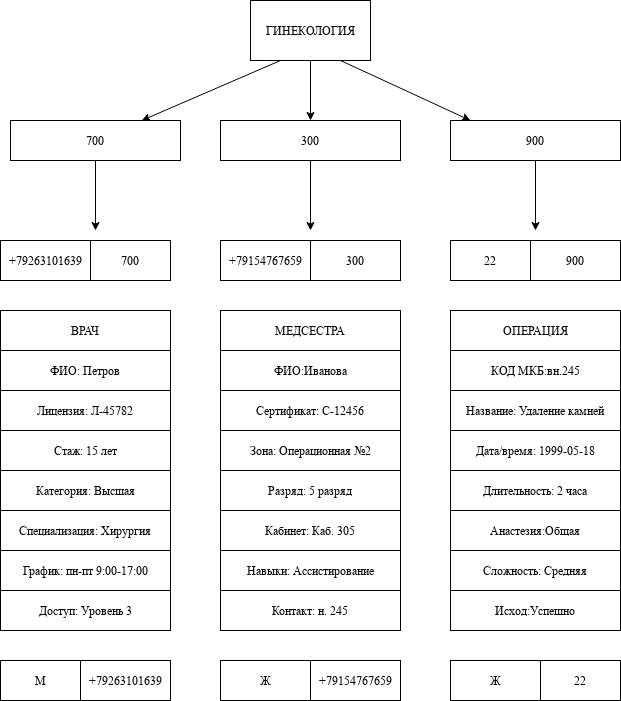

The diagram above was exported from draw.io. Its source (the exported page's mxGraphModel, read from the mxfile embedded in the PNG):
<mxGraphModel dx="1394" dy="755" grid="1" gridSize="10" guides="1" tooltips="1" connect="1" arrows="1" fold="1" page="1" pageScale="1" pageWidth="3300" pageHeight="4681" math="0" shadow="0">
  <root>
    <mxCell id="0" />
    <mxCell id="1" parent="0" />
    <mxCell id="bVCCQ3yWKY7_L7jS27LI-67" edge="1" parent="1" source="bVCCQ3yWKY7_L7jS27LI-39" style="edgeStyle=orthogonalEdgeStyle;rounded=0;orthogonalLoop=1;jettySize=auto;html=1;exitX=0.5;exitY=1;exitDx=0;exitDy=0;entryX=0.5;entryY=0;entryDx=0;entryDy=0;" target="bVCCQ3yWKY7_L7jS27LI-41">
      <mxGeometry relative="1" as="geometry" />
    </mxCell>
    <mxCell id="bVCCQ3yWKY7_L7jS27LI-68" edge="1" parent="1" source="bVCCQ3yWKY7_L7jS27LI-39" style="rounded=0;orthogonalLoop=1;jettySize=auto;html=1;exitX=0.25;exitY=1;exitDx=0;exitDy=0;" target="bVCCQ3yWKY7_L7jS27LI-40">
      <mxGeometry relative="1" as="geometry" />
    </mxCell>
    <mxCell id="bVCCQ3yWKY7_L7jS27LI-69" edge="1" parent="1" source="bVCCQ3yWKY7_L7jS27LI-39" style="rounded=0;orthogonalLoop=1;jettySize=auto;html=1;exitX=0.75;exitY=1;exitDx=0;exitDy=0;" target="bVCCQ3yWKY7_L7jS27LI-42">
      <mxGeometry relative="1" as="geometry">
        <Array as="points">
          <mxPoint x="1340" y="160" />
        </Array>
      </mxGeometry>
    </mxCell>
    <mxCell id="bVCCQ3yWKY7_L7jS27LI-39" parent="1" style="rounded=0;whiteSpace=wrap;html=1;" value="ГИНЕКОЛОГИЯ" vertex="1">
      <mxGeometry height="60" width="120" x="1120" y="40" as="geometry" />
    </mxCell>
    <mxCell id="bVCCQ3yWKY7_L7jS27LI-126" edge="1" parent="1" source="bVCCQ3yWKY7_L7jS27LI-40" style="edgeStyle=orthogonalEdgeStyle;rounded=0;orthogonalLoop=1;jettySize=auto;html=1;exitX=0.5;exitY=1;exitDx=0;exitDy=0;">
      <mxGeometry relative="1" as="geometry">
        <mxPoint x="965" y="270" as="targetPoint" />
      </mxGeometry>
    </mxCell>
    <mxCell id="bVCCQ3yWKY7_L7jS27LI-40" parent="1" style="rounded=0;whiteSpace=wrap;html=1;" value="700" vertex="1">
      <mxGeometry height="40" width="170" x="880" y="160" as="geometry" />
    </mxCell>
    <mxCell id="bVCCQ3yWKY7_L7jS27LI-127" edge="1" parent="1" source="bVCCQ3yWKY7_L7jS27LI-41" style="edgeStyle=orthogonalEdgeStyle;rounded=0;orthogonalLoop=1;jettySize=auto;html=1;exitX=0.5;exitY=1;exitDx=0;exitDy=0;">
      <mxGeometry relative="1" as="geometry">
        <mxPoint x="1180" y="270" as="targetPoint" />
      </mxGeometry>
    </mxCell>
    <mxCell id="bVCCQ3yWKY7_L7jS27LI-41" parent="1" style="rounded=0;whiteSpace=wrap;html=1;" value="300" vertex="1">
      <mxGeometry height="40" width="180" x="1090" y="160" as="geometry" />
    </mxCell>
    <mxCell id="bVCCQ3yWKY7_L7jS27LI-128" edge="1" parent="1" source="bVCCQ3yWKY7_L7jS27LI-42" style="edgeStyle=orthogonalEdgeStyle;rounded=0;orthogonalLoop=1;jettySize=auto;html=1;exitX=0.5;exitY=1;exitDx=0;exitDy=0;">
      <mxGeometry relative="1" as="geometry">
        <mxPoint x="1405" y="270" as="targetPoint" />
      </mxGeometry>
    </mxCell>
    <mxCell id="bVCCQ3yWKY7_L7jS27LI-42" parent="1" style="rounded=0;whiteSpace=wrap;html=1;" value="900" vertex="1">
      <mxGeometry height="40" width="170" x="1320" y="160" as="geometry" />
    </mxCell>
    <mxCell id="bVCCQ3yWKY7_L7jS27LI-43" parent="1" style="rounded=0;whiteSpace=wrap;html=1;" value="ВРАЧ" vertex="1">
      <mxGeometry height="40" width="170" x="870" y="350" as="geometry" />
    </mxCell>
    <mxCell id="bVCCQ3yWKY7_L7jS27LI-44" parent="1" style="rounded=0;whiteSpace=wrap;html=1;" value="ФИО: Петров" vertex="1">
      <mxGeometry height="40" width="170" x="870" y="390" as="geometry" />
    </mxCell>
    <mxCell id="bVCCQ3yWKY7_L7jS27LI-45" parent="1" style="rounded=0;whiteSpace=wrap;html=1;" value="Лицензия: Л-45782" vertex="1">
      <mxGeometry height="40" width="170" x="870" y="430" as="geometry" />
    </mxCell>
    <mxCell id="bVCCQ3yWKY7_L7jS27LI-46" parent="1" style="rounded=0;whiteSpace=wrap;html=1;" value="Стаж: 15 лет" vertex="1">
      <mxGeometry height="40" width="170" x="870" y="470" as="geometry" />
    </mxCell>
    <mxCell id="bVCCQ3yWKY7_L7jS27LI-47" parent="1" style="rounded=0;whiteSpace=wrap;html=1;" value="Категория: Высшая" vertex="1">
      <mxGeometry height="40" width="170" x="870" y="510" as="geometry" />
    </mxCell>
    <mxCell id="bVCCQ3yWKY7_L7jS27LI-48" parent="1" style="rounded=0;whiteSpace=wrap;html=1;" value="Специализация: Хирургия" vertex="1">
      <mxGeometry height="40" width="170" x="870" y="550" as="geometry" />
    </mxCell>
    <mxCell id="bVCCQ3yWKY7_L7jS27LI-49" parent="1" style="rounded=0;whiteSpace=wrap;html=1;" value="График: пн-пт 9:00-17:00" vertex="1">
      <mxGeometry height="40" width="170" x="870" y="590" as="geometry" />
    </mxCell>
    <mxCell id="bVCCQ3yWKY7_L7jS27LI-50" parent="1" style="rounded=0;whiteSpace=wrap;html=1;" value="Доступ: Уровень 3" vertex="1">
      <mxGeometry height="40" width="170" x="870" y="630" as="geometry" />
    </mxCell>
    <mxCell id="bVCCQ3yWKY7_L7jS27LI-51" parent="1" style="rounded=0;whiteSpace=wrap;html=1;" value="МЕДСЕСТРА" vertex="1">
      <mxGeometry height="40" width="180" x="1090" y="350" as="geometry" />
    </mxCell>
    <mxCell id="bVCCQ3yWKY7_L7jS27LI-52" parent="1" style="rounded=0;whiteSpace=wrap;html=1;" value="ФИО:Иванова" vertex="1">
      <mxGeometry height="40" width="180" x="1090" y="390" as="geometry" />
    </mxCell>
    <mxCell id="bVCCQ3yWKY7_L7jS27LI-53" parent="1" style="rounded=0;whiteSpace=wrap;html=1;" value="Сертификат: С-12456" vertex="1">
      <mxGeometry height="40" width="180" x="1090" y="430" as="geometry" />
    </mxCell>
    <mxCell id="bVCCQ3yWKY7_L7jS27LI-54" parent="1" style="rounded=0;whiteSpace=wrap;html=1;" value="Зона: Операционная №2" vertex="1">
      <mxGeometry height="40" width="180" x="1090" y="470" as="geometry" />
    </mxCell>
    <mxCell id="bVCCQ3yWKY7_L7jS27LI-55" parent="1" style="rounded=0;whiteSpace=wrap;html=1;" value="Разряд: 5 разряд" vertex="1">
      <mxGeometry height="40" width="180" x="1090" y="510" as="geometry" />
    </mxCell>
    <mxCell id="bVCCQ3yWKY7_L7jS27LI-56" parent="1" style="rounded=0;whiteSpace=wrap;html=1;" value="Кабинет: Каб. 305" vertex="1">
      <mxGeometry height="40" width="180" x="1090" y="550" as="geometry" />
    </mxCell>
    <mxCell id="bVCCQ3yWKY7_L7jS27LI-57" parent="1" style="rounded=0;whiteSpace=wrap;html=1;" value="Навыки: Ассистирование " vertex="1">
      <mxGeometry height="40" width="180" x="1090" y="590" as="geometry" />
    </mxCell>
    <mxCell id="bVCCQ3yWKY7_L7jS27LI-58" parent="1" style="rounded=0;whiteSpace=wrap;html=1;" value="Контакт: н. 245" vertex="1">
      <mxGeometry height="40" width="180" x="1090" y="630" as="geometry" />
    </mxCell>
    <mxCell id="bVCCQ3yWKY7_L7jS27LI-59" parent="1" style="rounded=0;whiteSpace=wrap;html=1;" value="ОПЕРАЦИЯ" vertex="1">
      <mxGeometry height="40" width="170" x="1320" y="350" as="geometry" />
    </mxCell>
    <mxCell id="bVCCQ3yWKY7_L7jS27LI-60" parent="1" style="rounded=0;whiteSpace=wrap;html=1;" value="КОД МКБ:вн.245" vertex="1">
      <mxGeometry height="40" width="170" x="1320" y="390" as="geometry" />
    </mxCell>
    <mxCell id="bVCCQ3yWKY7_L7jS27LI-61" parent="1" style="rounded=0;whiteSpace=wrap;html=1;" value="Название: Удаление камней" vertex="1">
      <mxGeometry height="40" width="170" x="1320" y="430" as="geometry" />
    </mxCell>
    <mxCell id="bVCCQ3yWKY7_L7jS27LI-62" parent="1" style="rounded=0;whiteSpace=wrap;html=1;" value="Дата/время: 1999-05-18" vertex="1">
      <mxGeometry height="40" width="170" x="1320" y="470" as="geometry" />
    </mxCell>
    <mxCell id="bVCCQ3yWKY7_L7jS27LI-63" parent="1" style="rounded=0;whiteSpace=wrap;html=1;" value="Длительность: 2 часа" vertex="1">
      <mxGeometry height="40" width="170" x="1320" y="510" as="geometry" />
    </mxCell>
    <mxCell id="bVCCQ3yWKY7_L7jS27LI-64" parent="1" style="rounded=0;whiteSpace=wrap;html=1;" value="Анастезия:Общая" vertex="1">
      <mxGeometry height="40" width="170" x="1320" y="550" as="geometry" />
    </mxCell>
    <mxCell id="bVCCQ3yWKY7_L7jS27LI-65" parent="1" style="rounded=0;whiteSpace=wrap;html=1;" value="Сложность: Средняя" vertex="1">
      <mxGeometry height="40" width="170" x="1320" y="590" as="geometry" />
    </mxCell>
    <mxCell id="bVCCQ3yWKY7_L7jS27LI-66" parent="1" style="rounded=0;whiteSpace=wrap;html=1;" value="Исход:Успешно" vertex="1">
      <mxGeometry height="40" width="170" x="1320" y="630" as="geometry" />
    </mxCell>
    <mxCell id="bVCCQ3yWKY7_L7jS27LI-73" parent="1" style="rounded=0;whiteSpace=wrap;html=1;" value="+79263101639" vertex="1">
      <mxGeometry height="40" width="90" x="870" y="280" as="geometry" />
    </mxCell>
    <mxCell id="bVCCQ3yWKY7_L7jS27LI-74" parent="1" style="rounded=0;whiteSpace=wrap;html=1;" value="+79154767659" vertex="1">
      <mxGeometry height="40" width="90" x="1090" y="280" as="geometry" />
    </mxCell>
    <mxCell id="bVCCQ3yWKY7_L7jS27LI-75" parent="1" style="rounded=0;whiteSpace=wrap;html=1;" value="22" vertex="1">
      <mxGeometry height="40" width="80" x="1320" y="280" as="geometry" />
    </mxCell>
    <mxCell id="bVCCQ3yWKY7_L7jS27LI-117" parent="1" style="rounded=0;whiteSpace=wrap;html=1;" value="+79263101639" vertex="1">
      <mxGeometry height="40" width="90" x="950" y="700" as="geometry" />
    </mxCell>
    <mxCell id="bVCCQ3yWKY7_L7jS27LI-118" parent="1" style="rounded=0;whiteSpace=wrap;html=1;" value="+79154767659" vertex="1">
      <mxGeometry height="40" width="90" x="1180" y="700" as="geometry" />
    </mxCell>
    <mxCell id="bVCCQ3yWKY7_L7jS27LI-119" parent="1" style="rounded=0;whiteSpace=wrap;html=1;" value="22" vertex="1">
      <mxGeometry height="40" width="80" x="1410" y="700" as="geometry" />
    </mxCell>
    <mxCell id="bVCCQ3yWKY7_L7jS27LI-120" parent="1" style="rounded=0;whiteSpace=wrap;html=1;" value="700" vertex="1">
      <mxGeometry height="40" width="80" x="960" y="280" as="geometry" />
    </mxCell>
    <mxCell id="bVCCQ3yWKY7_L7jS27LI-121" parent="1" style="rounded=0;whiteSpace=wrap;html=1;" value="300" vertex="1">
      <mxGeometry height="40" width="90" x="1180" y="280" as="geometry" />
    </mxCell>
    <mxCell id="bVCCQ3yWKY7_L7jS27LI-122" parent="1" style="rounded=0;whiteSpace=wrap;html=1;" value="900" vertex="1">
      <mxGeometry height="40" width="90" x="1400" y="280" as="geometry" />
    </mxCell>
    <mxCell id="bVCCQ3yWKY7_L7jS27LI-123" parent="1" style="rounded=0;whiteSpace=wrap;html=1;" value="М" vertex="1">
      <mxGeometry height="40" width="80" x="870" y="700" as="geometry" />
    </mxCell>
    <mxCell id="bVCCQ3yWKY7_L7jS27LI-124" parent="1" style="rounded=0;whiteSpace=wrap;html=1;" value="Ж" vertex="1">
      <mxGeometry height="40" width="90" x="1090" y="700" as="geometry" />
    </mxCell>
    <mxCell id="bVCCQ3yWKY7_L7jS27LI-125" parent="1" style="rounded=0;whiteSpace=wrap;html=1;" value="Ж" vertex="1">
      <mxGeometry height="40" width="90" x="1320" y="700" as="geometry" />
    </mxCell>
  </root>
</mxGraphModel>